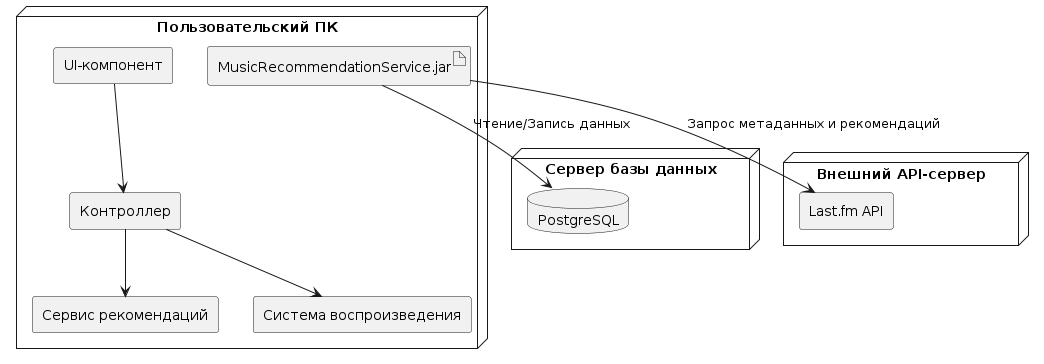

The diagram above was rendered by PlantUML. Its source (embedded in the PNG):
@startuml
!define AWSPUML https://raw.githubusercontent.com/awslabs/aws-icons-for-plantuml/v14.0/LATEST/AWSPUML
skinparam componentStyle rectangle

' Узлы развёртывания
node "Пользовательский ПК" as UserPC {
    artifact "MusicRecommendationService.jar" as App
    [UI-компонент] --> [Контроллер]
    [Контроллер] --> [Сервис рекомендаций]
    [Контроллер] --> [Система воспроизведения]
}

node "Сервер базы данных" as DBServer {
    database "PostgreSQL" as DB
}

node "Внешний API-сервер" as APIServer {
    [Last.fm API] as API
}

' Связи между компонентами и узлами
App --> DB : Чтение/Запись данных
App --> API : Запрос метаданных и рекомендаций
@enduml